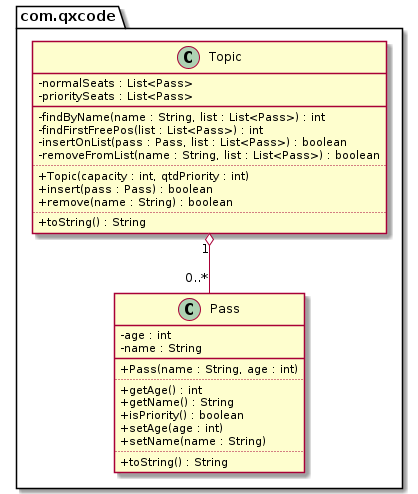

The diagram above was rendered by PlantUML. Its source (embedded in the PNG):
@startuml
skinparam ClassAttributeIconSize 0
package com.qxcode {
  class Pass {
    - age : int
    - name : String
    __
    + Pass(name : String, age : int)
    ..
    + getAge() : int
    + getName() : String
    + isPriority() : boolean
    + setAge(age : int)
    + setName(name : String)
    ..
    + toString() : String
  }
  class Topic {
    - normalSeats : List<Pass>
    - prioritySeats : List<Pass>
    __
    - findByName(name : String, list : List<Pass>) : int
    - findFirstFreePos(list : List<Pass>) : int 
    - insertOnList(pass : Pass, list : List<Pass>) : boolean 
    - removeFromList(name : String, list : List<Pass>) : boolean 
    ..
    + Topic(capacity : int, qtdPriority : int)
    + insert(pass : Pass) : boolean
    + remove(name : String) : boolean
    ..
    + toString() : String
  }
}
Topic "1" o-- "0..*" Pass
@enduml